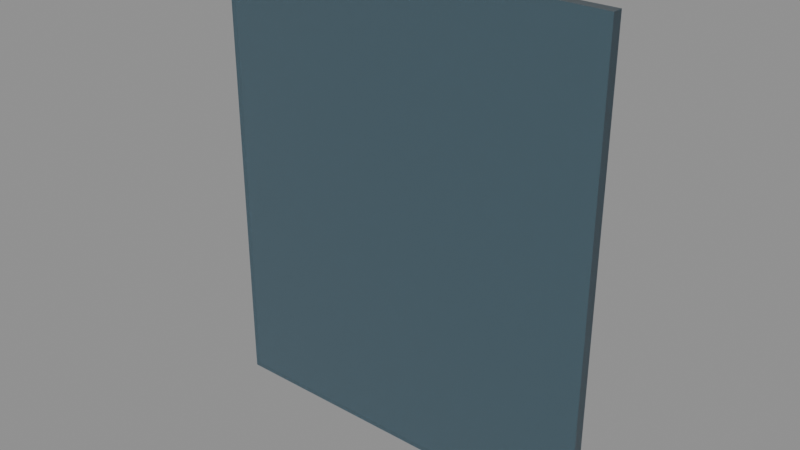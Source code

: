 # Source: Kit_glass_window.blend  (saved by Blender 5.3.31; exported with 4.5.12 LTS)
import bpy
from mathutils import Matrix  # noqa: F401  (used for matrix-valued properties, if any)

bpy.ops.wm.read_factory_settings(use_empty=True)
scene = bpy.context.scene
scene.name = 'Scene'

# ---- collections
col_kit_glass_window = bpy.data.collections.new('Kit_glass_window'); scene.collection.children.link(col_kit_glass_window)

# ---- materials (node trees are filled in below, after node groups)
mat_glass_0 = bpy.data.materials.new('Glass_0')

# ---- material node trees
mat_glass_0.use_nodes = True; mat_glass_0.node_tree.nodes.clear()
_N = mat_glass_0.node_tree.nodes; _L = mat_glass_0.node_tree.links
n0 = _N.new('ShaderNodeBsdfPrincipled'); n0.name = 'Principled BSDF'; n0.location = (-200, 100)
n0.inputs[0].default_value = (0.1559, 0.2623, 0.3278, 1.0)
n0.inputs[2].default_value = 0.05
n0.inputs[10].default_value = 0.005
n0.inputs[18].default_value = 0.85
n1 = _N.new('ShaderNodeOutputMaterial'); n1.name = 'Material Output'; n1.location = (200, 100)
_L.new(n0.outputs[0], n1.inputs[0])
n1.is_active_output = True

# ---- meshes
me_pane_1 = bpy.data.meshes.new('Pane_1')
me_pane_1.from_pydata([(-0.56, -0.015, -0.66), (-0.56, -0.015, 0.66), (-0.56, 0.015, -0.66), (-0.56, 0.015, 0.66), (0.56, -0.015, -0.66), (0.56, -0.015, 0.66), (0.56, 0.015, -0.66), (0.56, 0.015, 0.66)], [], [(0, 1, 3, 2), (2, 3, 7, 6), (6, 7, 5, 4), (4, 5, 1, 0), (2, 6, 4, 0), (7, 3, 1, 5)])
me_pane_1.materials.append(mat_glass_0)
me_pane_1.update()

# ---- objects
ob_pane = bpy.data.objects.new('Pane', me_pane_1)

# ---- transforms, parenting, visibility, modifiers, constraints
ob_pane.location = (0.0, 0.0, 0.0)
ob_pane.color = (1.0, 1.0, 1.0, 0.45)

# ---- collection membership
col_kit_glass_window.objects.link(ob_pane)

# ---- scene / render settings (as saved in the file)
scene.frame_start = 1; scene.frame_end = 250; scene.frame_set(1)
scene.render.engine = 'BLENDER_EEVEE_NEXT'
scene.render.bake_bias = 0.0
scene.render.bake_samples = 0
scene.render.compositor_device = 'GPU'
scene.eevee.use_volume_custom_range = False
scene.eevee.fast_gi_thickness_near = 0.1
scene.eevee.fast_gi_thickness_far = 0.0
scene.eevee.ray_tracing_options.screen_trace_thickness = 0.1
bpy.context.view_layer.update()

# ---- added for rendering (the .blend has no active camera and no usable light): camera, sun + grey world if the file has none
cam_auto = bpy.data.cameras.new('AutoCamera')
cam_auto.lens = 50.0
cam_auto.sensor_width = 36.0
cam_auto.clip_end = 1000.0
ob_auto_camera = bpy.data.objects.new('AutoCamera', cam_auto)
scene.collection.objects.link(ob_auto_camera)
ob_auto_camera.location = (1.60192, -1.92231, 1.28154)
ob_auto_camera.rotation_euler = (1.09748, -7.21219e-08, 0.694738)
scene.camera = ob_auto_camera
light_auto_sun = bpy.data.lights.new('AutoSun', 'SUN')
light_auto_sun.energy = 3.0
light_auto_sun.angle = 0.0523599
ob_auto_sun = bpy.data.objects.new('AutoSun', light_auto_sun)
scene.collection.objects.link(ob_auto_sun)
ob_auto_sun.rotation_euler = (0.872665, 0.174533, 0.523599)
if scene.world is None:
    world_auto = bpy.data.worlds.new('AutoWorld')
    world_auto.color = (0.3, 0.3, 0.3)
    scene.world = world_auto
bpy.context.view_layer.update()
